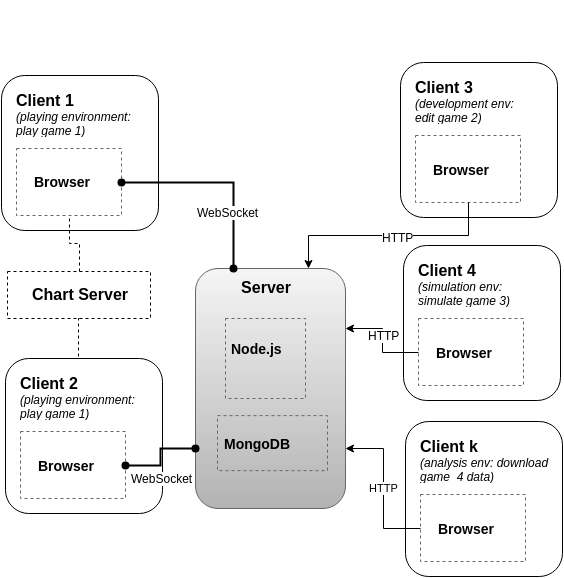

The diagram above was exported from draw.io. Its source (the exported page's mxGraphModel, read from the mxfile embedded in the PNG):
<mxGraphModel dx="729" dy="470" grid="1" gridSize="10" guides="1" tooltips="1" connect="1" arrows="1" fold="1" page="1" pageScale="1" pageWidth="826" pageHeight="1169" background="#ffffff" math="0" shadow="0">
  <root>
    <mxCell id="0" />
    <mxCell id="1" parent="0" />
    <mxCell id="2" value="" style="rounded=1;whiteSpace=wrap;html=1;plain-gray" vertex="1" parent="1">
      <mxGeometry x="335" y="277" width="150" height="240" as="geometry" />
    </mxCell>
    <mxCell id="89" value="" style="rounded=1;whiteSpace=wrap;html=1;" vertex="1" parent="1">
      <mxGeometry x="145" y="367" width="157" height="155" as="geometry" />
    </mxCell>
    <mxCell id="3" value="" style="rounded=1;whiteSpace=wrap;html=1;" vertex="1" parent="1">
      <mxGeometry x="141" y="84" width="157" height="155" as="geometry" />
    </mxCell>
    <mxCell id="5" value="" style="group;align=left;" vertex="1" connectable="0" parent="1">
      <mxGeometry x="156" y="157" width="105" height="67" as="geometry" />
    </mxCell>
    <mxCell id="6" value="" style="whiteSpace=wrap;html=1;strokeColor=#666666;strokeWidth=1;fillColor=none;dashed=1;" vertex="1" parent="5">
      <mxGeometry width="105" height="67" as="geometry" />
    </mxCell>
    <mxCell id="85" value="&lt;font style=&quot;font-size: 14px&quot;&gt;&lt;b&gt;Browser&lt;/b&gt;&lt;/font&gt;" style="text;html=1;strokeColor=none;fillColor=none;align=left;verticalAlign=middle;whiteSpace=wrap;overflow=hidden;dashed=1;" vertex="1" parent="5">
      <mxGeometry x="16" y="14" width="74" height="37" as="geometry" />
    </mxCell>
    <mxCell id="8" value="" style="group" vertex="1" connectable="0" parent="1">
      <mxGeometry x="234" y="138" width="100" height="144" as="geometry" />
    </mxCell>
    <mxCell id="9" value="" style="group" vertex="1" connectable="0" parent="8">
      <mxGeometry x="16" y="34" width="80" height="91" as="geometry" />
    </mxCell>
    <mxCell id="10" value="" style="group" vertex="1" connectable="0" parent="9">
      <mxGeometry width="80" height="91" as="geometry" />
    </mxCell>
    <mxCell id="38" value="&lt;font style=&quot;font-size: 16px&quot;&gt;&lt;b&gt;Server&lt;/b&gt;&lt;/font&gt;" style="text;html=1;strokeColor=none;fillColor=none;align=center;verticalAlign=middle;whiteSpace=wrap;overflow=hidden;dashed=1;" vertex="1" parent="1">
      <mxGeometry x="361" y="285.14285714285717" width="89" height="20" as="geometry" />
    </mxCell>
    <mxCell id="39" value="&lt;font&gt;&lt;span style=&quot;font-weight: bold ; font-size: 16px&quot;&gt;Client 1&lt;/span&gt;&lt;br&gt;&lt;font style=&quot;font-size: 12px&quot;&gt;&lt;i&gt;(playing environment: play game 1)&lt;/i&gt;&lt;/font&gt;&lt;/font&gt;" style="text;html=1;strokeColor=none;fillColor=none;align=left;verticalAlign=middle;whiteSpace=wrap;overflow=hidden;dashed=1;" vertex="1" parent="1">
      <mxGeometry x="154" y="97" width="130" height="50" as="geometry" />
    </mxCell>
    <mxCell id="78" value="" style="group;align=left;" vertex="1" connectable="0" parent="1">
      <mxGeometry x="365" y="327" width="80" height="80" as="geometry" />
    </mxCell>
    <mxCell id="79" value="" style="whiteSpace=wrap;html=1;strokeColor=#666666;strokeWidth=1;fillColor=none;dashed=1;" vertex="1" parent="78">
      <mxGeometry width="80" height="80" as="geometry" />
    </mxCell>
    <mxCell id="80" value="&lt;font style=&quot;font-size: 14px&quot;&gt;&lt;b&gt;Node.js&lt;/b&gt;&lt;/font&gt;" style="text;html=1;strokeColor=none;fillColor=none;align=left;verticalAlign=middle;whiteSpace=wrap;overflow=hidden;dashed=1;" vertex="1" parent="78">
      <mxGeometry x="4.235294117647059" y="3.2" width="61.647058823529406" height="52.800000000000004" as="geometry" />
    </mxCell>
    <mxCell id="81" value="" style="group;align=left;" vertex="1" connectable="0" parent="1">
      <mxGeometry x="350" y="397.1428571428571" width="110" height="55" as="geometry" />
    </mxCell>
    <mxCell id="82" value="" style="whiteSpace=wrap;html=1;strokeColor=#666666;strokeWidth=1;fillColor=none;dashed=1;" vertex="1" parent="81">
      <mxGeometry x="7" y="27" width="110" height="55" as="geometry" />
    </mxCell>
    <mxCell id="83" value="&lt;font style=&quot;font-size: 14px&quot;&gt;&lt;b&gt;MongoDB&lt;/b&gt;&lt;/font&gt;" style="text;html=1;strokeColor=none;fillColor=none;align=left;verticalAlign=middle;whiteSpace=wrap;overflow=hidden;dashed=1;" vertex="1" parent="1">
      <mxGeometry x="362" y="433.1428571428571" width="84" height="38" as="geometry" />
    </mxCell>
    <mxCell id="90" value="" style="group;align=left;" vertex="1" connectable="0" parent="1">
      <mxGeometry x="160" y="440" width="105" height="70" as="geometry" />
    </mxCell>
    <mxCell id="91" value="" style="whiteSpace=wrap;html=1;strokeColor=#666666;strokeWidth=1;fillColor=none;dashed=1;" vertex="1" parent="90">
      <mxGeometry width="105" height="67" as="geometry" />
    </mxCell>
    <mxCell id="92" value="&lt;font style=&quot;font-size: 14px&quot;&gt;&lt;b&gt;Browser&lt;/b&gt;&lt;/font&gt;" style="text;html=1;strokeColor=none;fillColor=none;align=left;verticalAlign=middle;whiteSpace=wrap;overflow=hidden;dashed=1;" vertex="1" parent="90">
      <mxGeometry x="16" y="-3" width="74" height="73" as="geometry" />
    </mxCell>
    <mxCell id="93" value="&lt;font&gt;&lt;span style=&quot;font-weight: bold ; font-size: 16px&quot;&gt;Client 2&lt;/span&gt;&lt;br&gt;&lt;font style=&quot;font-size: 12px&quot;&gt;&lt;i&gt;(playing environment: play game 1)&lt;/i&gt;&lt;/font&gt;&lt;/font&gt;" style="text;html=1;strokeColor=none;fillColor=none;align=left;verticalAlign=middle;whiteSpace=wrap;overflow=hidden;dashed=1;" vertex="1" parent="1">
      <mxGeometry x="158" y="380" width="130" height="50" as="geometry" />
    </mxCell>
    <mxCell id="99" value="" style="rounded=1;whiteSpace=wrap;html=1;" vertex="1" parent="1">
      <mxGeometry x="540" y="71" width="157" height="155" as="geometry" />
    </mxCell>
    <mxCell id="100" value="" style="group;align=left;" vertex="1" connectable="0" parent="1">
      <mxGeometry x="555" y="144" width="105" height="70" as="geometry" />
    </mxCell>
    <mxCell id="101" value="" style="whiteSpace=wrap;html=1;strokeColor=#666666;strokeWidth=1;fillColor=none;dashed=1;" vertex="1" parent="100">
      <mxGeometry width="105" height="67" as="geometry" />
    </mxCell>
    <mxCell id="102" value="&lt;font style=&quot;font-size: 14px&quot;&gt;&lt;b&gt;Browser&lt;/b&gt;&lt;/font&gt;" style="text;html=1;strokeColor=none;fillColor=none;align=left;verticalAlign=middle;whiteSpace=wrap;overflow=hidden;dashed=1;" vertex="1" parent="100">
      <mxGeometry x="16" y="-3" width="74" height="73" as="geometry" />
    </mxCell>
    <mxCell id="103" value="&lt;font&gt;&lt;span style=&quot;font-weight: bold ; font-size: 16px&quot;&gt;Client 3&lt;/span&gt;&lt;br&gt;&lt;font style=&quot;font-size: 12px&quot;&gt;&lt;i&gt;(development env: &amp;nbsp; edit game 2)&lt;/i&gt;&lt;/font&gt;&lt;/font&gt;" style="text;html=1;strokeColor=none;fillColor=none;align=left;verticalAlign=middle;whiteSpace=wrap;overflow=hidden;dashed=1;" vertex="1" parent="1">
      <mxGeometry x="553" y="84" width="130" height="50" as="geometry" />
    </mxCell>
    <mxCell id="107" value="" style="rounded=1;whiteSpace=wrap;html=1;" vertex="1" parent="1">
      <mxGeometry x="543" y="254" width="157" height="155" as="geometry" />
    </mxCell>
    <mxCell id="108" value="" style="group;align=left;" vertex="1" connectable="0" parent="1">
      <mxGeometry x="558" y="327" width="105" height="70" as="geometry" />
    </mxCell>
    <mxCell id="109" value="" style="whiteSpace=wrap;html=1;strokeColor=#666666;strokeWidth=1;fillColor=none;dashed=1;" vertex="1" parent="108">
      <mxGeometry width="105" height="67" as="geometry" />
    </mxCell>
    <mxCell id="110" value="&lt;font style=&quot;font-size: 14px&quot;&gt;&lt;b&gt;Browser&lt;/b&gt;&lt;/font&gt;" style="text;html=1;strokeColor=none;fillColor=none;align=left;verticalAlign=middle;whiteSpace=wrap;overflow=hidden;dashed=1;" vertex="1" parent="108">
      <mxGeometry x="16" y="-3" width="74" height="73" as="geometry" />
    </mxCell>
    <mxCell id="111" value="&lt;font&gt;&lt;span style=&quot;font-weight: bold ; font-size: 16px&quot;&gt;Client 4&lt;/span&gt;&lt;br&gt;&lt;font style=&quot;font-size: 12px&quot;&gt;&lt;i&gt;(simulation env: &amp;nbsp; simulate game 3)&lt;/i&gt;&lt;/font&gt;&lt;/font&gt;" style="text;html=1;strokeColor=none;fillColor=none;align=left;verticalAlign=middle;whiteSpace=wrap;overflow=hidden;dashed=1;" vertex="1" parent="1">
      <mxGeometry x="556" y="267" width="130" height="50" as="geometry" />
    </mxCell>
    <mxCell id="115" style="edgeStyle=orthogonalEdgeStyle;rounded=0;html=1;exitX=0.5;exitY=1;entryX=0.75;entryY=0;jettySize=auto;orthogonalLoop=1;" edge="1" parent="1" source="101" target="2">
      <mxGeometry relative="1" as="geometry" />
    </mxCell>
    <mxCell id="116" value="HTTP" style="text;html=1;resizable=0;points=[];align=center;verticalAlign=middle;labelBackgroundColor=#ffffff;" vertex="1" connectable="0" parent="115">
      <mxGeometry x="-0.0826" y="1" relative="1" as="geometry">
        <mxPoint as="offset" />
      </mxGeometry>
    </mxCell>
    <mxCell id="117" style="edgeStyle=orthogonalEdgeStyle;rounded=0;html=1;exitX=0;exitY=0.5;entryX=1;entryY=0.25;jettySize=auto;orthogonalLoop=1;" edge="1" parent="1" source="109" target="2">
      <mxGeometry relative="1" as="geometry" />
    </mxCell>
    <mxCell id="118" value="HTTP" style="text;html=1;resizable=0;points=[];align=center;verticalAlign=middle;labelBackgroundColor=#ffffff;" vertex="1" connectable="0" parent="117">
      <mxGeometry x="0.1098" y="-1" relative="1" as="geometry">
        <mxPoint as="offset" />
      </mxGeometry>
    </mxCell>
    <mxCell id="119" value="" style="rounded=1;whiteSpace=wrap;html=1;" vertex="1" parent="1">
      <mxGeometry x="545" y="430" width="157" height="155" as="geometry" />
    </mxCell>
    <mxCell id="120" value="" style="group;align=left;" vertex="1" connectable="0" parent="1">
      <mxGeometry x="560" y="503" width="105" height="70" as="geometry" />
    </mxCell>
    <mxCell id="121" value="" style="whiteSpace=wrap;html=1;strokeColor=#666666;strokeWidth=1;fillColor=none;dashed=1;" vertex="1" parent="120">
      <mxGeometry width="105" height="67" as="geometry" />
    </mxCell>
    <mxCell id="122" value="&lt;font style=&quot;font-size: 14px&quot;&gt;&lt;b&gt;Browser&lt;/b&gt;&lt;/font&gt;" style="text;html=1;strokeColor=none;fillColor=none;align=left;verticalAlign=middle;whiteSpace=wrap;overflow=hidden;dashed=1;" vertex="1" parent="120">
      <mxGeometry x="16" y="-3" width="74" height="73" as="geometry" />
    </mxCell>
    <mxCell id="123" value="&lt;font&gt;&lt;span style=&quot;font-weight: bold ; font-size: 16px&quot;&gt;Client k&lt;/span&gt;&lt;br&gt;&lt;font style=&quot;font-size: 12px&quot;&gt;&lt;i&gt;(analysis env: download game &amp;nbsp;4 data)&lt;/i&gt;&lt;/font&gt;&lt;/font&gt;" style="text;html=1;strokeColor=none;fillColor=none;align=left;verticalAlign=middle;whiteSpace=wrap;overflow=hidden;dashed=1;" vertex="1" parent="1">
      <mxGeometry x="558" y="443" width="142" height="50" as="geometry" />
    </mxCell>
    <mxCell id="128" value="HTTP" style="edgeStyle=orthogonalEdgeStyle;rounded=0;html=1;exitX=0;exitY=0.5;entryX=1;entryY=0.75;jettySize=auto;orthogonalLoop=1;" edge="1" parent="1" source="121" target="2">
      <mxGeometry relative="1" as="geometry" />
    </mxCell>
    <mxCell id="137" value="" style="group" vertex="1" connectable="0" parent="1">
      <mxGeometry x="226" y="10" width="143" height="47" as="geometry" />
    </mxCell>
    <mxCell id="140" value="" style="group" vertex="1" connectable="0" parent="1">
      <mxGeometry x="150" y="281" width="143" height="47" as="geometry" />
    </mxCell>
    <mxCell id="141" value="" style="group" vertex="1" connectable="0" parent="140">
      <mxGeometry x="-3" y="-1" width="143" height="47" as="geometry" />
    </mxCell>
    <mxCell id="129" value="" style="whiteSpace=wrap;html=1;strokeColor=#000000;align=left;dashed=1;" vertex="1" parent="141">
      <mxGeometry width="143" height="47" as="geometry" />
    </mxCell>
    <mxCell id="130" value="&lt;font style=&quot;font-size: 16px&quot;&gt;&lt;b&gt;Chart Server&lt;/b&gt;&lt;/font&gt;" style="text;html=1;strokeColor=none;fillColor=none;align=center;verticalAlign=middle;whiteSpace=wrap;overflow=hidden;dashed=1;" vertex="1" parent="141">
      <mxGeometry x="18" y="12" width="107" height="20" as="geometry" />
    </mxCell>
    <mxCell id="142" style="edgeStyle=orthogonalEdgeStyle;rounded=0;html=1;exitX=1;exitY=0.5;entryX=0.25;entryY=0;startArrow=oval;startFill=1;jettySize=auto;orthogonalLoop=1;strokeWidth=2;endArrow=oval;endFill=1;" edge="1" parent="1" source="6" target="2">
      <mxGeometry relative="1" as="geometry" />
    </mxCell>
    <mxCell id="143" value="WebSocket" style="text;html=1;resizable=0;points=[];align=center;verticalAlign=middle;labelBackgroundColor=#ffffff;" vertex="1" connectable="0" parent="142">
      <mxGeometry x="0.0735" y="-29" relative="1" as="geometry">
        <mxPoint as="offset" />
      </mxGeometry>
    </mxCell>
    <mxCell id="149" style="edgeStyle=orthogonalEdgeStyle;rounded=0;html=1;exitX=0.5;exitY=1;entryX=0.464;entryY=-0.004;entryPerimeter=0;startArrow=none;startFill=0;endArrow=none;endFill=0;jettySize=auto;orthogonalLoop=1;strokeWidth=1;dashed=1;" edge="1" parent="1" source="129" target="89">
      <mxGeometry relative="1" as="geometry" />
    </mxCell>
    <mxCell id="151" style="edgeStyle=orthogonalEdgeStyle;rounded=0;html=1;exitX=1;exitY=0.5;entryX=0;entryY=0.75;startArrow=oval;startFill=1;endArrow=oval;endFill=1;jettySize=auto;orthogonalLoop=1;strokeWidth=2;" edge="1" parent="1" source="91" target="2">
      <mxGeometry relative="1" as="geometry" />
    </mxCell>
    <mxCell id="152" value="WebSocket" style="text;html=1;resizable=0;points=[];align=center;verticalAlign=middle;labelBackgroundColor=#ffffff;" vertex="1" connectable="0" parent="151">
      <mxGeometry x="-0.1923" y="4" relative="1" as="geometry">
        <mxPoint x="5" y="12" as="offset" />
      </mxGeometry>
    </mxCell>
    <mxCell id="156" style="edgeStyle=orthogonalEdgeStyle;rounded=0;html=1;exitX=0.5;exitY=0;entryX=0.5;entryY=1;dashed=1;startArrow=none;startFill=0;endArrow=none;endFill=0;jettySize=auto;orthogonalLoop=1;strokeWidth=1;" edge="1" parent="1" source="129" target="6">
      <mxGeometry relative="1" as="geometry" />
    </mxCell>
  </root>
</mxGraphModel>